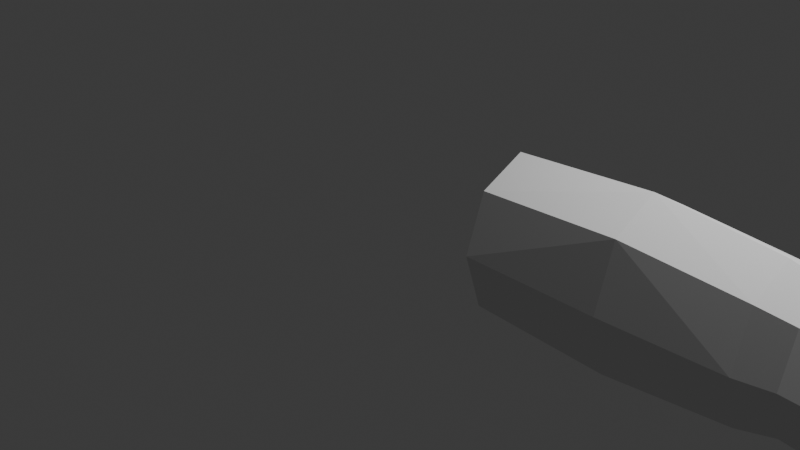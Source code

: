 # Source: player.blend  (saved by Blender 4.0.36; exported with 4.5.12 LTS)
import bpy
from mathutils import Matrix  # noqa: F401  (used for matrix-valued properties, if any)

bpy.ops.wm.read_factory_settings(use_empty=True)
scene = bpy.context.scene
scene.name = 'Scene'

# ---- collections
col_collection = bpy.data.collections.new('Collection'); scene.collection.children.link(col_collection)

# ---- world
world_world = bpy.data.worlds.new('World'); scene.world = world_world
world_world.use_nodes = True; world_world.node_tree.nodes.clear()
_N = world_world.node_tree.nodes; _L = world_world.node_tree.links
n0 = _N.new('ShaderNodeOutputWorld'); n0.name = 'World Output'; n0.location = (300, 300)
n1 = _N.new('ShaderNodeBackground'); n1.name = 'Background'; n1.location = (10, 300)
n1.inputs[0].default_value = (0.05088, 0.05088, 0.05088, 1.0)
_L.new(n1.outputs[0], n0.inputs[0])
n0.is_active_output = True
world_world.color = (0.05088, 0.05088, 0.05088)
world_world.use_sun_shadow = False
world_world.sun_shadow_jitter_overblur = 0.0

# ---- cameras
cam_camera = bpy.data.cameras.new('Camera')
cam_camera.clip_end = 100.0
cam_camera.ortho_scale = 7.314

# ---- lights
light_light = bpy.data.lights.new('Light', 'POINT')
light_light.transmission_factor = 0.0
light_light.use_soft_falloff = False
light_light.energy = 1000.0
light_light.shadow_soft_size = 0.1
light_light.shadow_maximum_resolution = 0.006
light_light.use_absolute_resolution = True

# ---- meshes
me_cylinder_003 = bpy.data.meshes.new('Cylinder.003')
me_cylinder_003.from_pydata([(0.0, 1.0, -1.0), (0.0007422, 1.014, 0.7295), (0.7071, 0.7071, -1.0), (0.7773, 0.7182, 0.7295), (1.0, 0.0, -1.0), (1.099, 0.001139, 0.7295), (0.7071, -0.7071, -1.0), (0.7763, -0.7165, 0.7295), (0.0, -1.0, -1.0), (-0.0007423, -1.014, 0.7295), (-0.7071, -0.7071, -1.0), (-0.7773, -0.7182, 0.7295), (-1.0, 0.0, -1.0), (-1.099, -0.001139, 0.7295), (-0.4298, 0.7109, -1.0), (-0.7763, 0.7165, 0.7295), (0.6636, 0.669, 2.215), (-6.771e-05, 0.9462, 2.215), (0.9385, -0.0001039, 2.215), (0.6637, -0.6691, 2.215), (6.771e-05, -0.9462, 2.215), (-0.6636, -0.669, 2.215), (-0.9385, 0.0001039, 2.215), (-0.6637, 0.6691, 2.215), (0.589, 0.5938, 2.634), (-6.013e-05, 0.8398, 2.634), (0.833, -9.218e-05, 2.634), (0.5891, -0.5939, 2.634), (6.008e-05, -0.8398, 2.634), (-0.589, -0.5938, 2.634), (-0.833, 9.218e-05, 2.634), (-0.5891, 0.5939, 2.634), (0.6121, 0.6171, 2.968), (-6.248e-05, 0.8727, 2.968), (0.8657, -9.579e-05, 2.968), (0.6122, -0.6172, 2.968), (6.243e-05, -0.8727, 2.968), (-0.6121, -0.6171, 2.968), (-0.8657, 9.579e-05, 2.968), (-0.6122, 0.6172, 2.968), (0.7226, 0.7285, 4.073), (-7.376e-05, 1.03, 4.073), (1.022, -0.0001131, 4.073), (0.7227, -0.7287, 4.073), (7.372e-05, -1.03, 4.073), (-0.7226, -0.7285, 4.073), (-1.022, 0.0001131, 4.073), (-0.7227, 0.7287, 4.073), (0.4698, 0.3979, 6.206), (0.0009015, 0.5613, 6.206), (0.6634, 0.001383, 6.206), (0.4685, -0.3959, 6.206), (-0.0009012, -0.5613, 6.206), (-0.4698, -0.3979, 6.206), (-0.6634, -0.001383, 6.206), (-0.4685, 0.3959, 6.206), (0.4698, 0.3979, 6.726), (0.0009016, 0.5613, 6.726), (0.5931, 0.0004305, 6.726), (0.3642, -0.3131, 6.726), (-0.001633, -0.4784, 6.726), (-0.4698, -0.3979, 6.726), (-0.6634, -0.001383, 6.726), (-0.4882, 0.3768, 6.799), (0.4698, 0.3979, 7.344), (-0.2849, 0.5574, 7.344), (0.6634, 0.001383, 7.083), (0.4685, -0.3959, 7.083), (-0.001982, -0.4388, 7.083), (-0.4702, -0.3979, 7.375), (-0.6634, -0.001383, 7.642), (-0.4685, 0.3959, 7.374), (0.4698, 0.3979, 7.083), (0.6634, 0.001383, 7.083), (0.4685, -0.3959, 7.083), (-0.2078, 0.5355, 8.231), (-0.3046, 0.592, 8.196), (-0.6863, -0.4008, 7.077), (-0.88, -0.004314, 7.077), (-0.7048, 0.3739, 7.15), (-0.8081, -0.02231, 7.711), (-0.876, -0.3967, 7.67), (-0.8748, 0.3971, 7.67), (-1.286, -0.003111, 7.373), (-1.093, -0.3996, 7.373), (-1.111, 0.3751, 7.446), (-1.216, 0.000254, 7.949), (-1.022, -0.3962, 7.777), (-1.021, 0.3976, 7.777), (-1.433, -0.002677, 7.48), (-1.239, -0.3992, 7.48), (-1.257, 0.3755, 7.553), (-1.452, 0.0009525, 7.949), (-1.258, -0.3955, 7.949), (-1.257, 0.3983, 7.949), (-1.669, -0.001979, 7.652), (-1.475, -0.3985, 7.652), (-1.493, 0.3762, 7.725), (-1.513, 0.001133, 7.994), (-1.319, -0.3954, 7.994), (-1.318, 0.3984, 7.994), (-1.73, -0.001798, 7.697), (-1.536, -0.3983, 7.697), (-1.554, 0.3764, 7.769), (-1.611, 0.001424, 8.065), (-1.418, -0.3951, 8.065), (-1.416, 0.3987, 8.065), (-1.828, -0.001507, 7.768), (-1.634, -0.398, 7.768), (-1.653, 0.3767, 7.841), (0.4698, 0.3979, 7.973), (-0.2849, 0.5574, 7.973), (-0.5305, 0.3348, 8.11), (-0.5593, 0.1615, 8.224), (-0.4881, -0.1735, 8.115), (-0.2907, -0.1032, 8.154), (-0.1208, -0.02469, 8.19), (0.1024, 0.06656, 8.236), (0.2723, 0.07253, 8.238), (-0.1087, 0.6083, 8.203), (-0.01355, 0.5109, 8.242), (0.08989, 0.5825, 8.215), (0.1526, 0.4785, 8.257), (0.2952, 0.5302, 8.238), (0.3582, 0.3986, 8.291), (0.2685, 0.4716, 8.33), (0.1673, 0.5259, 8.163), (0.009064, 0.5477, 8.153), (-0.2005, 0.5703, 8.152), (0.3922, 0.4531, 8.163), (0.5885, 0.1095, 7.985), (0.4651, -0.01208, 7.985), (0.5218, 0.3534, 8.306), (0.3644, 0.1887, 8.437), (0.4566, 0.405, 8.347), (0.5525, 0.1425, 8.364), (0.4686, 0.04146, 8.494), (0.5292, 0.34, 8.378), (0.3718, 0.1753, 8.509), (0.464, 0.3916, 8.419), (0.5599, 0.1291, 8.436), (0.4777, 0.05651, 8.556), (0.4684, 0.3182, 8.737), (0.5339, 0.08434, 8.727), (0.4002, 0.1882, 8.712), (0.5547, 0.2928, 8.711), (0.5855, 0.1561, 8.719), (0.3613, 0.07192, 8.253), (0.3697, 0.2916, 8.312), (0.1392, 0.3037, 8.352), (0.1081, 0.3941, 8.257), (0.1392, 0.3037, 8.809), (0.3697, 0.2916, 8.798), (0.2924, 0.03449, 8.805), (0.3613, 0.07192, 8.83), (0.2685, 0.4716, 8.786), (0.1437, 0.08855, 8.318), (0.1295, 0.1547, 8.235), (0.1437, 0.08855, 8.831), (-0.2554, 0.344, 8.272), (-0.3495, 0.4453, 8.758), (-0.5168, 0.3182, 8.764), (-0.5427, 0.1623, 8.785), (-0.4786, -0.1395, 8.797), (-0.3009, -0.07614, 8.785), (-0.2876, 0.3263, 8.759), (-0.05452, 0.3367, 8.228), (-0.2078, 0.5355, 8.797), (-0.1208, -0.02469, 8.791), (-0.1083, 0.5645, 8.797), (-0.2437, 0.3441, 8.794), (-0.05452, 0.3367, 8.797), (0.1024, 0.06656, 8.863), (-0.01355, 0.5109, 8.867), (0.08989, 0.5825, 8.843), (0.1081, 0.3941, 8.884), (0.1295, 0.1547, 8.863), (-0.05452, 0.3367, 8.832), (-0.03901, 0.04395, 8.251), (0.00114, 0.06181, 8.874), (-0.2078, 0.03257, 8.19), (-0.2078, 0.03257, 8.794), (-0.2725, 0.1455, 8.771), (-0.2702, 0.157, 8.223), (0.4749, 0.286, 8.858), (0.4755, 0.2558, 8.954), (0.5136, 0.1184, 9.056), (0.4516, 0.1712, 8.945), (0.5677, 0.2671, 8.943), (0.4657, 0.118, 8.908), (0.5108, 0.09164, 8.874), (0.5492, 0.09992, 8.921), (0.514, 0.09408, 8.967), (0.5025, 0.1677, 9.002), (0.4977, 0.1499, 9.0), (0.5028, 0.1245, 8.991), (0.5106, 0.1444, 9.004), (0.5576, 0.1778, 8.983), (0.514, 0.1209, 8.991), (0.5569, 0.1427, 8.973), (0.5628, 0.1922, 8.982), (0.4433, 0.1811, 8.956), (0.5833, 0.1408, 8.587), (0.5001, 0.06467, 8.649), (0.4778, 0.3608, 8.575), (0.3986, 0.1795, 8.626), (0.546, 0.3014, 8.586), (0.4957, 0.06305, 8.631), (0.3932, 0.1787, 8.603), (0.5787, 0.1385, 8.557), (0.475, 0.3669, 8.544), (0.546, 0.3124, 8.546), (0.5562, 0.1358, 8.4), (0.4732, 0.04899, 8.525), (0.4603, 0.3983, 8.383), (0.3681, 0.182, 8.473), (0.5255, 0.3467, 8.342), (0.4717, 0.3521, 8.599), (0.5409, 0.2986, 8.609), (0.5902, 0.1488, 8.61), (0.5052, 0.06761, 8.661), (0.3988, 0.1808, 8.639), (0.1392, 0.3037, 8.838), (0.3697, 0.2916, 8.828), (0.2924, 0.03449, 8.835), (0.3613, 0.07192, 8.86), (0.2685, 0.4716, 8.816), (0.1437, 0.08855, 8.861), (0.1392, 0.3037, 8.868), (0.3697, 0.2916, 8.857), (0.2924, 0.03449, 8.865), (0.3613, 0.07192, 8.89), (0.2685, 0.4716, 8.845), (0.1437, 0.08855, 8.891), (0.1392, 0.3037, 9.135), (0.3697, 0.2916, 9.124), (0.2924, 0.03449, 9.132), (0.3613, 0.07192, 9.157), (0.2685, 0.4716, 9.112), (0.1437, 0.08855, 9.158), (0.1392, 0.3037, 9.165), (0.3697, 0.2916, 9.154), (0.2924, 0.03449, 9.162), (0.3613, 0.07192, 9.187), (0.2685, 0.4716, 9.143), (0.1437, 0.08855, 9.188), (0.1392, 0.3037, 9.198), (0.3697, 0.2916, 9.187), (0.2924, 0.03449, 9.194), (0.3613, 0.07192, 9.219), (0.2685, 0.4716, 9.175), (0.1437, 0.08855, 9.22), (0.1392, 0.3037, 9.37), (0.3697, 0.2916, 9.359), (0.2924, 0.03449, 9.367), (0.3613, 0.07192, 9.392), (0.2685, 0.4716, 9.347), (0.1437, 0.08855, 9.393), (0.1835, 0.3377, 9.461), (0.3608, 0.3284, 9.453), (0.3021, 0.04811, 9.459), (0.3544, 0.1595, 9.478), (0.2829, 0.4668, 9.444), (0.187, 0.1722, 9.479), (0.2118, 0.2975, 9.518), (0.3123, 0.2922, 9.513), (0.279, 0.1332, 9.517), (0.3087, 0.1964, 9.528), (0.2682, 0.3708, 9.508), (0.2137, 0.2036, 9.528), (0.1024, 0.06656, 8.888), (-0.01355, 0.5109, 8.891), (0.08989, 0.5825, 8.867), (0.1081, 0.3941, 8.909), (0.1295, 0.1547, 8.887), (-0.05452, 0.3367, 8.85), (0.00114, 0.06181, 8.899), (0.1024, 0.06656, 8.916), (-0.01355, 0.5109, 8.92), (0.08989, 0.5825, 8.896), (0.1081, 0.3941, 8.937), (0.1295, 0.1547, 8.916), (-0.05452, 0.3367, 8.873), (0.00114, 0.06181, 8.93), (0.1024, 0.06656, 9.183), (-0.01355, 0.5109, 9.19), (0.08989, 0.5825, 9.162), (0.1081, 0.3941, 9.204), (0.1295, 0.1547, 9.182), (-0.05452, 0.3367, 9.176), (0.00114, 0.06181, 9.2), (0.1024, 0.06656, 9.205), (-0.01355, 0.5109, 9.212), (0.08989, 0.5825, 9.185), (0.1081, 0.3941, 9.226), (0.1295, 0.1547, 9.205), (-0.05452, 0.3367, 9.198), (0.00114, 0.06181, 9.222), (0.1024, 0.06656, 9.227), (-0.01355, 0.5109, 9.234), (0.08989, 0.5825, 9.207), (0.1081, 0.3941, 9.248), (0.1295, 0.1547, 9.227), (-0.05452, 0.3367, 9.22), (0.00114, 0.06181, 9.244), (0.1024, 0.06656, 9.44), (-0.01355, 0.5109, 9.446), (0.08989, 0.5825, 9.419), (0.1081, 0.3941, 9.461), (0.1295, 0.1547, 9.439), (-0.05452, 0.3367, 9.432), (0.00114, 0.06181, 9.457), (0.09115, 0.0506, 9.518), (-0.003207, 0.4775, 9.521), (0.08539, 0.5388, 9.498), (0.101, 0.3774, 9.534), (0.1193, 0.1725, 9.515), (-0.0383, 0.3283, 9.509), (0.01671, 0.07168, 9.526), (0.09747, 0.1141, 9.553), (0.02442, 0.3884, 9.566), (0.07338, 0.4222, 9.553), (0.08198, 0.3331, 9.573), (0.09212, 0.2198, 9.563), (0.005023, 0.3059, 9.559), (0.03542, 0.1641, 9.569), (0.06238, 0.262, 9.59), (0.05518, 0.2891, 9.592), (0.06001, 0.2924, 9.59), (0.06086, 0.2836, 9.592), (0.06186, 0.2725, 9.591), (0.05327, 0.281, 9.591), (0.05627, 0.267, 9.592), (0.03376, -0.1491, 7.689), (-0.1635, -0.1849, 7.7), (0.4665, -0.1343, 7.677), (-0.07577, -0.1627, 7.696), (0.2988, -0.1103, 7.678), (-0.4192, -0.2768, 7.691), (0.378, -0.1199, 7.677), (-0.4814, -0.3113, 7.69), (-0.4998, 0.3651, 7.82), (-0.2849, 0.5574, 7.698), (-0.5038, -0.2096, 7.705), (-0.3762, 0.4771, 7.75), (0.6219, 0.07344, 7.674), (-0.636, 0.04157, 7.835), (0.4698, 0.3991, 7.679), (-0.6203, 0.1078, 7.842), (0.5529, 0.2358, 7.678), (-0.3514, 0.4333, 9.044), (-0.5114, 0.3117, 9.049), (-0.5362, 0.1625, 9.07), (-0.4749, -0.126, 9.081), (-0.3048, -0.06549, 9.069), (-0.2922, 0.3195, 9.045), (-0.2777, 0.1465, 9.056), (-0.3514, 0.4333, 9.304), (-0.5114, 0.3117, 9.31), (-0.5362, 0.1625, 9.33), (-0.4749, -0.126, 9.341), (-0.3048, -0.06549, 9.33), (-0.2922, 0.3195, 9.306), (-0.2777, 0.1465, 9.316), (-0.356, 0.4033, 9.349), (-0.498, 0.2956, 9.354), (-0.5199, 0.1633, 9.372), (-0.4655, -0.09264, 9.382), (-0.3148, -0.03894, 9.371), (-0.3036, 0.3024, 9.35), (-0.2907, 0.1491, 9.36), (-0.2078, 0.5355, 9.129), (-0.1208, -0.02469, 9.123), (-0.1083, 0.5645, 9.13), (-0.2437, 0.3441, 9.127), (-0.05452, 0.3367, 9.129), (-0.2078, 0.03257, 9.126), (-0.2078, 0.5355, 9.391), (-0.1208, -0.02469, 9.384), (-0.1083, 0.5645, 9.391), (-0.2437, 0.3441, 9.388), (-0.05452, 0.3367, 9.39), (-0.2078, 0.03257, 9.387), (-0.1989, 0.4939, 9.456), (-0.1272, 0.03198, 9.451), (-0.1169, 0.5177, 9.456), (-0.2285, 0.3361, 9.454), (-0.07254, 0.3299, 9.456), (-0.1989, 0.07919, 9.453), (-0.2885, 0.325, 8.813), (-0.2734, 0.1457, 8.825), (-0.3016, -0.07413, 8.838), (-0.5158, 0.317, 8.818), (-0.3498, 0.443, 8.812), (-0.5415, 0.1623, 8.839), (-0.4779, -0.1369, 8.85), (-0.273, 0.1456, 8.798), (-0.3012, -0.07514, 8.811), (-0.3497, 0.4441, 8.785), (-0.4782, -0.1382, 8.824), (-0.2881, 0.3257, 8.786), (-0.5163, 0.3176, 8.791), (-0.5421, 0.1623, 8.812), (-0.2922, 0.3195, 9.081), (-0.2777, 0.1465, 9.092), (-0.3514, 0.4333, 9.08), (-0.4749, -0.126, 9.117), (-0.3048, -0.06549, 9.105), (-0.5114, 0.3117, 9.085), (-0.5362, 0.1625, 9.106), (-0.2777, 0.1465, 9.074), (-0.3048, -0.06549, 9.087), (-0.5362, 0.1625, 9.088), (-0.2922, 0.3195, 9.063), (-0.3514, 0.4333, 9.062), (-0.4749, -0.126, 9.099), (-0.5114, 0.3117, 9.067), (-0.05452, 0.3367, 8.846), (-0.1208, -0.02469, 8.84), (-0.2078, 0.5355, 8.847), (-0.1083, 0.5645, 8.847), (-0.2078, 0.03257, 8.843), (-0.2437, 0.3441, 8.844), (-0.1208, -0.02469, 8.816), (-0.1083, 0.5645, 8.822), (-0.2437, 0.3441, 8.819), (-0.05452, 0.3367, 8.822), (-0.2078, 0.5355, 8.822), (-0.2078, 0.03257, 8.818), (-0.05452, 0.3367, 9.169), (-0.1208, -0.02469, 9.163), (-0.2437, 0.3441, 9.166), (-0.2078, 0.5355, 9.169), (-0.2078, 0.03257, 9.166), (-0.1083, 0.5645, 9.169), (-0.1208, -0.02469, 9.143), (-0.2078, 0.5355, 9.149), (-0.2078, 0.03257, 9.146), (-0.1083, 0.5645, 9.149), (-0.05452, 0.3367, 9.149), (-0.2437, 0.3441, 9.146)], [(75, 128)], [(0, 1, 3, 2), (2, 3, 5, 4), (4, 5, 7, 6), (6, 7, 9, 8), (8, 9, 11, 10), (10, 11, 13, 12), (7, 5, 18, 19), (12, 13, 15, 14), (14, 15, 1, 0), (0, 2, 4, 6, 8, 10, 12, 14), (23, 22, 30, 31), (13, 11, 21, 22), (9, 7, 19, 20), (15, 13, 22, 23), (5, 3, 16, 18), (11, 9, 20, 21), (1, 15, 23, 17), (3, 1, 17, 16), (28, 27, 35, 36), (21, 20, 28, 29), (19, 18, 26, 27), (16, 17, 25, 24), (17, 23, 31, 25), (22, 21, 29, 30), (20, 19, 27, 28), (18, 16, 24, 26), (33, 39, 47, 41), (26, 24, 32, 34), (31, 30, 38, 39), (29, 28, 36, 37), (27, 26, 34, 35), (24, 25, 33, 32), (25, 31, 39, 33), (30, 29, 37, 38), (45, 44, 52, 53), (38, 37, 45, 46), (36, 35, 43, 44), (34, 32, 40, 42), (39, 38, 46, 47), (37, 36, 44, 45), (35, 34, 42, 43), (32, 33, 41, 40), (55, 54, 62, 63), (43, 42, 50, 51), (40, 41, 49, 48), (41, 47, 55, 49), (46, 45, 53, 54), (44, 43, 51, 52), (42, 40, 48, 50), (47, 46, 54, 55), (82, 80, 86, 88), (53, 52, 60, 61), (51, 50, 58, 59), (48, 49, 57, 56), (49, 55, 63, 57), (54, 53, 61, 62), (52, 51, 59, 60), (50, 48, 56, 58), (60, 59, 67, 68), (58, 56, 64, 66), (89, 91, 97, 95), (59, 58, 66, 67), (56, 57, 65, 64), (57, 63, 71, 65), (60, 68, 69, 61), (66, 64, 72, 73), (87, 90, 96, 93), (67, 66, 73, 74), (62, 63, 79, 78), (61, 62, 78, 77), (79, 71, 82, 85), (61, 77, 69), (79, 63, 71), (77, 78, 83, 84), (83, 85, 91, 89), (81, 84, 90, 87), (71, 70, 80, 82), (78, 79, 85, 83), (69, 77, 84, 81), (70, 69, 81, 80), (85, 82, 88, 91), (84, 83, 89, 90), (80, 81, 87, 86), (92, 93, 99, 98), (96, 95, 101, 102), (88, 86, 92, 94), (91, 88, 94, 97), (86, 87, 93, 92), (90, 89, 95, 96), (100, 98, 104, 106), (101, 103, 109, 107), (93, 96, 102, 99), (95, 97, 103, 101), (94, 92, 98, 100), (97, 94, 100, 103), (104, 105, 108, 107), (109, 106, 104, 107), (103, 100, 106, 109), (102, 101, 107, 108), (98, 99, 105, 104), (99, 102, 108, 105), (64, 65, 342, 347), (64, 347, 349, 73), (71, 344, 342, 65), (111, 344, 341, 112), (70, 71, 341, 348), (112, 113, 346, 348), (113, 343, 346), (113, 114, 340, 343), (69, 340, 338), (115, 338, 334), (68, 336, 334), (116, 336, 333, 117), (118, 339, 337, 117), (117, 333, 337), (128, 111, 76), (124, 123, 129), (122, 121, 126), (126, 123, 122), (123, 125, 122), (124, 125, 123), (121, 120, 127), (120, 119, 127), (75, 119, 128, 76), (127, 119, 128), (121, 127, 126), (126, 129, 123), (112, 76, 111), (111, 128, 127, 126, 129, 110), (74, 73, 345, 335), (73, 349, 345), (74, 339, 335), (131, 118, 133, 136), (131, 130, 135, 136), (130, 110, 132, 135), (110, 129, 134, 132), (213, 212, 140, 141), (215, 214, 139, 138), (212, 216, 137, 140), (216, 214, 139, 137), (213, 215, 138, 141), (217, 221, 144, 142), (218, 217, 142, 145), (219, 218, 145, 146), (220, 219, 146, 143), (221, 220, 143, 144), (134, 133, 147, 148), (129, 134, 148, 124), (125, 124, 148), (133, 118, 147), (118, 156, 158, 153), (149, 156, 158, 151), (125, 148, 152, 155), (147, 118, 153, 154), (148, 147, 154, 152), (125, 149, 151, 155), (75, 76, 159), (116, 180, 115), (115, 183, 182, 164), (113, 112, 161, 162), (115, 114, 163, 164), (114, 113, 162, 163), (159, 76, 160, 165), (76, 112, 161, 160), (127, 166, 119), (117, 178, 116), (119, 166, 171, 169), (75, 159, 170, 167), (116, 166, 171, 168), (180, 116, 168, 181), (119, 75, 167, 169), (120, 121, 174, 173), (116, 178, 166), (117, 157, 176, 172), (121, 150, 175, 174), (150, 157, 176, 175), (117, 157, 156, 118), (125, 149, 150, 122), (122, 150, 121), (120, 173, 177, 166), (178, 117, 172, 179), (177, 179, 178, 166), (170, 159, 180, 181), (115, 180, 159, 183), (182, 183, 159, 165), (191, 190, 192), (190, 189, 192), (193, 194, 187), (194, 195, 187), (187, 195, 189), (192, 189, 195), (191, 192, 199), (199, 192, 198), (192, 195, 198), (196, 198, 195), (195, 194, 196), (194, 193, 196), (200, 196, 193), (196, 200, 197), (196, 197, 198), (198, 197, 199), (188, 186, 200), (193, 200, 186), (187, 193, 186), (187, 186, 201), (186, 185, 201), (186, 188, 185), (187, 201, 144), (144, 201, 142), (185, 184, 201), (184, 142, 201), (145, 142, 184), (185, 188, 184), (184, 188, 145), (188, 200, 145), (145, 200, 146), (200, 146, 197), (199, 197, 146), (146, 191, 199), (146, 143, 191), (190, 191, 143), (144, 190, 143), (190, 144, 189), (187, 189, 144), (207, 208, 205, 203), (211, 210, 204, 206), (209, 211, 206, 202), (208, 210, 204, 205), (207, 209, 202, 203), (141, 140, 209, 207), (138, 139, 210, 208), (140, 137, 211, 209), (137, 139, 210, 211), (141, 138, 208, 207), (136, 133, 215, 213), (132, 134, 214, 216), (135, 132, 216, 212), (133, 134, 214, 215), (136, 135, 212, 213), (205, 203, 220, 221), (203, 202, 219, 220), (202, 206, 218, 219), (206, 204, 217, 218), (204, 205, 221, 217), (155, 152, 223, 226), (154, 153, 224, 225), (155, 151, 222, 226), (153, 158, 227, 224), (151, 158, 227, 222), (152, 154, 225, 223), (226, 223, 229, 232), (222, 227, 233, 228), (226, 222, 228, 232), (224, 227, 233, 230), (225, 224, 230, 231), (223, 225, 231, 229), (230, 233, 239, 236), (231, 230, 236, 237), (229, 231, 237, 235), (232, 229, 235, 238), (228, 233, 239, 234), (232, 228, 234, 238), (234, 239, 245, 240), (238, 234, 240, 244), (236, 239, 245, 242), (237, 236, 242, 243), (235, 237, 243, 241), (238, 235, 241, 244), (243, 242, 248, 249), (241, 243, 249, 247), (244, 241, 247, 250), (240, 245, 251, 246), (244, 240, 246, 250), (242, 245, 251, 248), (246, 251, 257, 252), (250, 246, 252, 256), (248, 251, 257, 254), (249, 248, 254, 255), (247, 249, 255, 253), (250, 247, 253, 256), (255, 254, 260, 261), (253, 255, 261, 259), (256, 253, 259, 262), (252, 257, 263, 258), (256, 252, 258, 262), (254, 257, 263, 260), (258, 263, 269, 264), (262, 258, 264, 268), (260, 263, 269, 266), (261, 260, 266, 267), (259, 261, 267, 265), (262, 259, 265, 268), (266, 269, 264, 268, 265, 267), (179, 177, 275, 276), (172, 176, 274, 270), (175, 176, 274, 273), (173, 174, 272, 271), (179, 172, 270, 276), (177, 173, 271, 275), (174, 175, 273, 272), (271, 272, 279, 278), (276, 270, 277, 283), (270, 274, 281, 277), (272, 273, 280, 279), (276, 275, 282, 283), (275, 271, 278, 282), (273, 274, 281, 280), (283, 282, 289, 290), (282, 278, 285, 289), (280, 281, 288, 287), (278, 279, 286, 285), (283, 277, 284, 290), (277, 281, 288, 284), (279, 280, 287, 286), (290, 284, 291, 297), (284, 288, 295, 291), (286, 287, 294, 293), (290, 289, 296, 297), (289, 285, 292, 296), (287, 288, 295, 294), (285, 286, 293, 292), (294, 295, 302, 301), (292, 293, 300, 299), (297, 291, 298, 304), (291, 295, 302, 298), (293, 294, 301, 300), (297, 296, 303, 304), (296, 292, 299, 303), (304, 303, 310, 311), (303, 299, 306, 310), (301, 302, 309, 308), (299, 300, 307, 306), (304, 298, 305, 311), (298, 302, 309, 305), (300, 301, 308, 307), (311, 305, 312, 318), (305, 309, 316, 312), (307, 308, 315, 314), (311, 310, 317, 318), (310, 306, 313, 317), (308, 309, 316, 315), (306, 307, 314, 313), (317, 313, 320, 324), (315, 316, 323, 322), (313, 314, 321, 320), (318, 312, 319, 325), (312, 316, 323, 319), (314, 315, 322, 321), (318, 317, 324, 325), (325, 324, 331, 332), (327, 328, 329, 330, 326, 332, 331), (324, 320, 327, 331), (322, 323, 330, 329), (320, 321, 328, 327), (319, 325, 332, 326), (323, 319, 326, 330), (321, 322, 329, 328), (334, 338, 69, 68), (337, 333, 68, 74), (334, 336, 116, 115), (335, 339, 118, 131), (333, 336, 68), (338, 340, 114, 115), (337, 339, 74), (342, 344, 111), (346, 343, 69, 70), (341, 344, 71), (347, 342, 111, 110), (343, 340, 69), (348, 341, 112), (335, 345, 130, 131), (349, 347, 110), (348, 346, 70), (345, 349, 110, 130), (390, 389, 355, 356), (391, 390, 356, 354), (393, 392, 351, 350), (395, 394, 352, 353), (389, 393, 350, 355), (391, 395, 353, 354), (394, 392, 351, 352), (404, 403, 362, 363), (403, 405, 357, 362), (407, 406, 360, 361), (409, 408, 358, 359), (407, 404, 363, 361), (405, 408, 358, 357), (406, 409, 359, 360), (361, 363, 370, 368), (357, 358, 365, 364), (360, 359, 366, 367), (363, 362, 369, 370), (362, 357, 364, 369), (361, 360, 367, 368), (359, 358, 365, 366), (366, 365, 364, 369, 370, 368, 367), (418, 417, 375, 372), (420, 419, 371, 373), (420, 417, 375, 373), (422, 421, 376, 374), (419, 422, 374, 371), (421, 418, 372, 376), (430, 429, 381, 378), (432, 431, 380, 377), (433, 430, 378, 382), (434, 429, 381, 379), (434, 432, 377, 379), (431, 433, 382, 380), (379, 381, 387, 385), (379, 377, 383, 385), (380, 382, 388, 386), (378, 381, 387, 384), (377, 380, 386, 383), (382, 378, 384, 388), (383, 386, 388, 384, 387, 385), (402, 401, 392, 394), (397, 399, 395, 391), (400, 398, 393, 389), (399, 402, 394, 395), (398, 401, 392, 393), (397, 396, 390, 391), (396, 400, 389, 390), (182, 165, 400, 396), (164, 182, 396, 397), (160, 161, 401, 398), (163, 162, 402, 399), (165, 160, 398, 400), (164, 163, 399, 397), (162, 161, 401, 402), (415, 412, 409, 406), (414, 416, 408, 405), (411, 410, 404, 407), (412, 416, 408, 409), (411, 415, 406, 407), (413, 414, 405, 403), (410, 413, 403, 404), (356, 355, 413, 410), (355, 350, 414, 413), (354, 353, 415, 411), (352, 351, 416, 412), (354, 356, 410, 411), (350, 351, 416, 414), (353, 352, 412, 415), (428, 423, 418, 421), (427, 425, 422, 419), (425, 428, 421, 422), (424, 426, 417, 420), (424, 427, 419, 420), (423, 426, 417, 418), (168, 171, 426, 423), (169, 167, 427, 424), (169, 171, 426, 424), (170, 181, 428, 425), (167, 170, 425, 427), (181, 168, 423, 428), (440, 437, 433, 431), (438, 436, 432, 434), (438, 439, 429, 434), (437, 435, 430, 433), (436, 440, 431, 432), (435, 439, 429, 430), (372, 375, 439, 435), (371, 374, 440, 436), (376, 372, 435, 437), (373, 375, 439, 438), (373, 371, 436, 438), (374, 376, 437, 440)])
_uv = me_cylinder_003.uv_layers.new(name='UVMap')
_uv.uv.foreach_set('vector', [1.0, 0.5, 1.0, 1.0, 0.875, 1.0, 0.875, 0.5, 0.875, 0.5, 0.875, 1.0, 0.75, 1.0, 0.75, 0.5, 0.75, 0.5, 0.75, 1.0, 0.625, 1.0, 0.625, 0.5, 0.625, 0.5, 0.625, 1.0, 0.5, 1.0, 0.5, 0.5, 0.5, 0.5, 0.5, 1.0, 0.375, 1.0, 0.375, 0.5, 0.375, 0.5, 0.375, 1.0, 0.25, 1.0, 0.25, 0.5, 0.625, 1.0, 0.75, 1.0, 0.75, 1.0, 0.625, 1.0, 0.25, 0.5, 0.25, 1.0, 0.125, 1.0, 0.125, 0.5, 0.125, 0.5, 0.125, 1.0, 0.0, 1.0, 0.0, 0.5, 0.75, 0.49, 0.9197, 0.4197, 0.99, 0.25, 0.9197, 0.08029, 0.75, 0.01, 0.5803, 0.08029, 0.51, 0.25, 0.5803, 0.4197, 0.125, 1.0, 0.25, 1.0, 0.25, 1.0, 0.125, 1.0, 0.25, 1.0, 0.375, 1.0, 0.375, 1.0, 0.25, 1.0, 0.5, 1.0, 0.625, 1.0, 0.625, 1.0, 0.5, 1.0, 0.125, 1.0, 0.25, 1.0, 0.25, 1.0, 0.125, 1.0, 0.75, 1.0, 0.875, 1.0, 0.875, 1.0, 0.75, 1.0, 0.375, 1.0, 0.5, 1.0, 0.5, 1.0, 0.375, 1.0, 0.0, 1.0, 0.125, 1.0, 0.125, 1.0, 0.0, 1.0, 0.875, 1.0, 1.0, 1.0, 1.0, 1.0, 0.875, 1.0, 0.5, 1.0, 0.625, 1.0, 0.625, 1.0, 0.5, 1.0, 0.375, 1.0, 0.5, 1.0, 0.5, 1.0, 0.375, 1.0, 0.625, 1.0, 0.75, 1.0, 0.75, 1.0, 0.625, 1.0, 0.875, 1.0, 1.0, 1.0, 1.0, 1.0, 0.875, 1.0, 0.0, 1.0, 0.125, 1.0, 0.125, 1.0, 0.0, 1.0, 0.25, 1.0, 0.375, 1.0, 0.375, 1.0, 0.25, 1.0, 0.5, 1.0, 0.625, 1.0, 0.625, 1.0, 0.5, 1.0, 0.75, 1.0, 0.875, 1.0, 0.875, 1.0, 0.75, 1.0, 0.0, 1.0, 0.125, 1.0, 0.125, 1.0, 0.0, 1.0, 0.75, 1.0, 0.875, 1.0, 0.875, 1.0, 0.75, 1.0, 0.125, 1.0, 0.25, 1.0, 0.25, 1.0, 0.125, 1.0, 0.375, 1.0, 0.5, 1.0, 0.5, 1.0, 0.375, 1.0, 0.625, 1.0, 0.75, 1.0, 0.75, 1.0, 0.625, 1.0, 0.875, 1.0, 1.0, 1.0, 1.0, 1.0, 0.875, 1.0, 0.0, 1.0, 0.125, 1.0, 0.125, 1.0, 0.0, 1.0, 0.25, 1.0, 0.375, 1.0, 0.375, 1.0, 0.25, 1.0, 0.375, 1.0, 0.5, 1.0, 0.5, 1.0, 0.375, 1.0, 0.25, 1.0, 0.375, 1.0, 0.375, 1.0, 0.25, 1.0, 0.5, 1.0, 0.625, 1.0, 0.625, 1.0, 0.5, 1.0, 0.75, 1.0, 0.875, 1.0, 0.875, 1.0, 0.75, 1.0, 0.125, 1.0, 0.25, 1.0, 0.25, 1.0, 0.125, 1.0, 0.375, 1.0, 0.5, 1.0, 0.5, 1.0, 0.375, 1.0, 0.625, 1.0, 0.75, 1.0, 0.75, 1.0, 0.625, 1.0, 0.875, 1.0, 1.0, 1.0, 1.0, 1.0, 0.875, 1.0, 0.125, 1.0, 0.25, 1.0, 0.25, 1.0, 0.125, 1.0, 0.625, 1.0, 0.75, 1.0, 0.75, 1.0, 0.625, 1.0, 0.875, 1.0, 1.0, 1.0, 1.0, 1.0, 0.875, 1.0, 0.0, 1.0, 0.125, 1.0, 0.125, 1.0, 0.0, 1.0, 0.25, 1.0, 0.375, 1.0, 0.375, 1.0, 0.25, 1.0, 0.5, 1.0, 0.625, 1.0, 0.625, 1.0, 0.5, 1.0, 0.75, 1.0, 0.875, 1.0, 0.875, 1.0, 0.75, 1.0, 0.125, 1.0, 0.25, 1.0, 0.25, 1.0, 0.125, 1.0, 0.125, 1.0, 0.25, 1.0, 0.25, 1.0, 0.125, 1.0, 0.375, 1.0, 0.5, 1.0, 0.5, 1.0, 0.375, 1.0, 0.625, 1.0, 0.75, 1.0, 0.75, 1.0, 0.625, 1.0, 0.875, 1.0, 1.0, 1.0, 1.0, 1.0, 0.875, 1.0, 0.0, 1.0, 0.125, 1.0, 0.125, 1.0, 0.0, 1.0, 0.25, 1.0, 0.375, 1.0, 0.375, 1.0, 0.25, 1.0, 0.5, 1.0, 0.625, 1.0, 0.625, 1.0, 0.5, 1.0, 0.75, 1.0, 0.875, 1.0, 0.875, 1.0, 0.75, 1.0, 0.5, 1.0, 0.625, 1.0, 0.625, 1.0, 0.5, 1.0, 0.75, 1.0, 0.875, 1.0, 0.875, 1.0, 0.75, 1.0, 0.25, 1.0, 0.125, 1.0, 0.125, 1.0, 0.25, 1.0, 0.625, 1.0, 0.75, 1.0, 0.75, 1.0, 0.625, 1.0, 0.875, 1.0, 1.0, 1.0, 1.0, 1.0, 0.875, 1.0, 0.0, 1.0, 0.125, 1.0, 0.125, 1.0, 0.0, 1.0, 0.5, 1.0, 0.5, 1.0, 0.0, 0.0, 0.0, 0.0, 0.75, 1.0, 0.875, 1.0, 0.875, 1.0, 0.75, 1.0, 0.0, 0.0, 0.0, 0.0, 0.0, 0.0, 0.0, 0.0, 0.625, 1.0, 0.75, 1.0, 0.75, 1.0, 0.625, 1.0, 0.25, 1.0, 0.125, 1.0, 0.125, 1.0, 0.25, 1.0, 0.375, 1.0, 0.25, 1.0, 0.25, 1.0, 0.375, 1.0, 0.125, 1.0, 0.125, 1.0, 0.125, 1.0, 0.125, 1.0, 0.0, 0.0, 0.0, 0.0, 0.0, 0.0, 0.125, 1.0, 0.125, 1.0, 0.125, 1.0, 0.375, 1.0, 0.25, 1.0, 0.25, 1.0, 0.375, 1.0, 0.25, 1.0, 0.125, 1.0, 0.125, 1.0, 0.25, 1.0, 0.0, 0.0, 0.0, 0.0, 0.0, 0.0, 0.0, 0.0, 0.125, 1.0, 0.25, 1.0, 0.25, 1.0, 0.125, 1.0, 0.25, 1.0, 0.125, 1.0, 0.125, 1.0, 0.25, 1.0, 0.0, 0.0, 0.0, 0.0, 0.0, 0.0, 0.0, 0.0, 0.25, 1.0, 0.375, 1.0, 0.375, 1.0, 0.25, 1.0, 0.125, 1.0, 0.125, 1.0, 0.125, 1.0, 0.125, 1.0, 0.375, 1.0, 0.25, 1.0, 0.25, 1.0, 0.375, 1.0, 0.25, 1.0, 0.375, 1.0, 0.375, 1.0, 0.25, 1.0, 0.25, 1.0, 0.375, 1.0, 0.375, 1.0, 0.25, 1.0, 0.375, 1.0, 0.25, 1.0, 0.25, 1.0, 0.375, 1.0, 0.125, 1.0, 0.25, 1.0, 0.25, 1.0, 0.125, 1.0, 0.125, 1.0, 0.125, 1.0, 0.125, 1.0, 0.125, 1.0, 0.25, 1.0, 0.375, 1.0, 0.375, 1.0, 0.25, 1.0, 0.375, 1.0, 0.25, 1.0, 0.25, 1.0, 0.375, 1.0, 0.125, 1.0, 0.25, 1.0, 0.25, 1.0, 0.125, 1.0, 0.25, 1.0, 0.125, 1.0, 0.125, 1.0, 0.25, 1.0, 0.0, 0.0, 0.0, 0.0, 0.0, 0.0, 0.0, 0.0, 0.25, 1.0, 0.125, 1.0, 0.125, 1.0, 0.25, 1.0, 0.125, 1.0, 0.25, 1.0, 0.25, 1.0, 0.125, 1.0, 0.125, 1.0, 0.125, 1.0, 0.125, 1.0, 0.125, 1.0, 0.25, 1.0, 0.375, 1.0, 0.375, 1.0, 0.25, 1.0, 0.0, 0.0, 0.0, 0.0, 0.0, 0.0, 0.0, 0.0, 0.125, 1.0, 0.125, 1.0, 0.125, 1.0, 0.125, 1.0, 0.375, 1.0, 0.25, 1.0, 0.25, 1.0, 0.375, 1.0, 0.25, 1.0, 0.375, 1.0, 0.375, 1.0, 0.25, 1.0, 0.0, 0.0, 0.0, 0.0, 0.0, 0.0, 0.0, 0.0, 0.875, 1.0, 1.0, 1.0, 1.0, 1.0, 0.875, 1.0, 0.875, 1.0, 0.875, 1.0, 0.5009, 0.5725, 0.0, 0.0, 0.125, 1.0, 0.565, 1.0, 1.0, 1.0, 1.0, 1.0, 1.0, 1.0, 0.565, 1.0, 0.06201, 0.496, 0.0, 0.0, 0.25, 1.0, 0.125, 1.0, 0.06201, 0.496, 0.1688, 0.6753, 0.0, 0.0, 0.0, 0.0, 0.1841, 0.7363, 0.1688, 0.6753, 0.0, 0.0, 0.2525, 0.6734, 0.1841, 0.7363, 0.0, 0.0, 0.0, 0.0, 0.2439, 0.6505, 0.2525, 0.6734, 0.375, 1.0, 0.2439, 0.6505, 0.2502, 0.6671, 0.0, 0.0, 0.2502, 0.6671, 0.2542, 0.5084, 0.5, 1.0, 0.2624, 0.5248, 0.2542, 0.5084, 0.0, 0.0, 0.2624, 0.5248, 0.2717, 0.5434, 0.0, 0.0, 0.0, 0.0, 0.0, 0.0, 0.0, 0.0, 0.0, 0.0, 0.0, 0.0, 0.2717, 0.5434, 0.0, 0.0, 0.0, 0.0, 0.0, 0.0, 0.0, 0.0, 0.0, 0.0, 0.0, 0.0, 0.0, 0.0, 0.0, 0.0, 0.0, 0.0, 0.0, 0.0, 0.0, 0.0, 0.0, 0.0, 0.0, 0.0, 0.0, 0.0, 0.0, 0.0, 0.0, 0.0, 0.0, 0.0, 0.0, 0.0, 0.0, 0.0, 0.0, 0.0, 0.0, 0.0, 0.0, 0.0, 0.0, 0.0, 0.0, 0.0, 0.0, 0.0, 0.0, 0.0, 0.0, 0.0, 0.0, 0.0, 0.0, 0.0, 0.0, 0.0, 0.0, 0.0, 0.0, 0.0, 0.0, 0.0, 0.0, 0.0, 0.0, 0.0, 0.0, 0.0, 0.0, 0.0, 0.0, 0.0, 0.0, 0.0, 0.0, 0.0, 0.0, 0.0, 0.0, 0.0, 0.0, 0.0, 0.0, 0.0, 0.0, 0.0, 0.0, 0.0, 0.875, 1.0, 0.625, 1.0, 0.75, 1.0, 0.75, 1.0, 0.625, 1.0, 0.75, 1.0, 0.8216, 1.0, 0.75, 1.0, 0.625, 1.0, 0.3403, 0.5445, 0.625, 1.0, 0.625, 1.0, 0.0, 0.0, 0.0, 0.0, 0.625, 1.0, 0.625, 1.0, 0.75, 1.0, 0.75, 1.0, 0.625, 1.0, 0.75, 1.0, 0.875, 1.0, 0.875, 1.0, 0.75, 1.0, 0.875, 1.0, 0.0, 0.0, 0.0, 0.0, 0.875, 1.0, 0.625, 1.0, 0.75, 1.0, 0.75, 1.0, 0.625, 1.0, 0.0, 0.0, 0.0, 0.0, 0.0, 0.0, 0.0, 0.0, 0.75, 1.0, 0.875, 1.0, 0.875, 1.0, 0.75, 1.0, 0.875, 1.0, 0.0, 0.0, 0.0, 0.0, 0.875, 1.0, 0.625, 1.0, 0.0, 0.0, 0.0, 0.0, 0.625, 1.0, 0.1311, 0.1498, 0.0, 0.0, 0.0, 0.0, 0.875, 1.0, 0.8563, 1.0, 0.1311, 0.1498, 0.875, 1.0, 0.75, 1.0, 0.7313, 1.0, 0.8563, 1.0, 0.75, 1.0, 0.625, 1.0, 0.5314, 0.8502, 0.7313, 1.0, 0.625, 1.0, 0.0, 0.0, 0.0, 0.0, 0.5314, 0.8502, 0.0, 0.0, 0.0, 0.0, 0.0, 0.0, 0.0, 0.0, 0.0, 0.0, 0.0, 0.0, 0.0, 0.0, 0.0, 0.0, 0.0, 0.0, 0.0, 0.0, 0.0, 0.0, 0.0, 0.0, 0.0, 0.0, 0.0, 0.0, 0.0, 0.0, 0.0, 0.0, 0.0, 0.0, 0.0, 0.0, 0.0, 0.0, 0.0, 0.0, 0.0, 0.0, 0.0, 0.0, 0.0, 0.0, 0.0, 0.0, 0.0, 0.0, 0.0, 0.0, 0.0, 0.0, 0.0, 0.0, 0.0, 0.0, 0.0, 0.0, 0.0, 0.0, 0.0, 0.0, 0.0, 0.0, 0.0, 0.0, 0.0, 0.0, 0.0, 0.0, 0.0, 0.0, 0.0, 0.0, 0.0, 0.0, 0.0, 0.0, 0.0, 0.0, 0.0, 0.0, 0.0, 0.0, 0.0, 0.0, 0.0, 0.0, 0.0, 0.0, 0.0, 0.0, 0.0, 0.0, 0.0, 0.0, 0.0, 0.0, 0.0, 0.0, 0.0, 0.0, 0.0, 0.0, 0.0, 0.0, 0.0, 0.0, 0.0, 0.0, 0.0, 0.0, 0.0, 0.0, 0.0, 0.0, 0.0, 0.0, 0.0, 0.0, 0.0, 0.0, 0.0, 0.0, 0.0, 0.0, 0.0, 0.0, 0.0, 0.0, 0.0, 0.0, 0.0, 0.0, 0.0, 0.0, 0.0, 0.0, 0.0, 0.0, 0.0, 0.0, 0.0, 0.0, 0.0, 0.0, 0.0, 0.0, 0.0, 0.0, 0.0, 0.0, 0.0, 0.0, 0.0, 0.0, 0.0, 0.0, 0.0, 0.0, 0.0, 0.0, 0.0, 0.0, 0.0, 0.0, 0.0, 0.0, 0.0, 0.0, 0.0, 0.0, 0.0, 0.0, 0.0, 0.0, 0.0, 0.0, 0.0, 0.0, 0.0, 0.0, 0.0, 0.0, 0.0, 0.0, 0.0, 0.0, 0.0, 0.0, 0.0, 0.0, 0.0, 0.0, 0.0, 0.0, 0.0, 0.0, 0.0, 0.0, 0.0, 0.0, 0.0, 0.0, 0.0, 0.0, 0.0, 0.0, 0.0, 0.0, 0.0, 0.0, 0.0, 0.0, 0.0, 0.0, 0.0, 0.0, 0.0, 0.0, 0.0, 0.0, 0.0, 0.0, 0.0, 0.0, 0.0, 0.0, 0.0, 0.0, 0.0, 0.0, 0.0, 0.0, 0.0, 0.0, 0.0, 0.0, 0.0, 0.0, 0.0, 0.0, 0.0, 0.0, 0.0, 0.0, 0.0, 0.0, 0.0, 0.0, 0.0, 0.0, 0.0, 0.0, 0.0, 0.0, 0.0, 0.0, 0.0, 0.0, 0.0, 0.0, 0.0, 0.0, 0.0, 0.0, 0.0, 0.0, 0.0, 0.0, 0.0, 0.0, 0.0, 0.0, 0.0, 0.0, 0.0, 0.0, 0.0, 0.0, 0.0, 0.0, 0.0, 0.0, 0.0, 0.0, 0.0, 0.0, 0.0, 0.0, 0.0, 0.0, 0.0, 0.0, 0.0, 0.0, 0.0, 0.0, 0.0, 0.0, 0.0, 0.0, 0.0, 0.0, 0.0, 0.0, 0.0, 0.0, 0.0, 0.0, 0.0, 0.0, 0.0, 0.0, 0.0, 0.0, 0.0, 0.0, 0.0, 0.0, 0.0, 0.0, 0.0, 0.0, 0.0, 0.0, 0.0, 0.0, 0.0, 0.0, 0.0, 0.0, 0.0, 0.0, 0.0, 0.0, 0.0, 0.0, 0.0, 0.0, 0.0, 0.0, 0.0, 0.0, 0.0, 0.0, 0.0, 0.0, 0.0, 0.0, 0.0, 0.0, 0.0, 0.0, 0.0, 0.0, 0.0, 0.0, 0.0, 0.0, 0.0, 0.0, 0.0, 0.0, 0.0, 0.0, 0.0, 0.0, 0.0, 0.0, 0.0, 0.0, 0.0, 0.0, 0.0, 0.0, 0.0, 0.0, 0.0, 0.0, 0.0, 0.0, 0.0, 0.0, 0.0, 0.0, 0.0, 0.0, 0.0, 0.0, 0.0, 0.0, 0.0, 0.0, 0.0, 0.0, 0.0, 0.0, 0.0, 0.0, 0.0, 0.0, 0.0, 0.0, 0.0, 0.0, 0.0, 0.0, 0.0, 0.0, 0.0, 0.0, 0.0, 0.0, 0.0, 0.0, 0.0, 0.0, 0.0, 0.0, 0.0, 0.0, 0.0, 0.0, 0.0, 0.0, 0.0, 0.0, 0.0, 0.0, 0.0, 0.0, 0.0, 0.0, 0.0, 0.0, 0.0, 0.0, 0.0, 0.0, 0.875, 1.0, 0.0, 0.0, 0.0, 0.0, 0.0, 0.0, 0.0, 0.0, 0.875, 1.0, 0.0, 0.0, 0.75, 1.0, 0.875, 1.0, 0.0, 0.0, 0.0, 0.0, 0.0, 0.0, 0.0, 0.0, 0.0, 0.0, 0.0, 0.0, 0.75, 1.0, 0.0, 0.0, 0.0, 0.0, 0.75, 1.0, 0.75, 1.0, 0.0, 0.0, 0.625, 1.0, 0.0, 0.0, 0.625, 1.0, 0.0, 0.0, 0.0, 0.0, 0.0, 0.0, 0.625, 1.0, 0.625, 1.0, 0.0, 0.0, 0.0, 0.0, 0.625, 1.0, 0.0, 0.0, 0.0, 0.0, 0.0, 0.0, 0.0, 0.0, 0.0, 0.0, 0.0, 0.0, 0.0, 0.0, 0.0, 0.0, 0.0, 0.0, 0.0, 0.0, 0.0, 0.0, 0.0, 0.0, 0.0, 0.0, 0.0, 0.0, 0.625, 1.0, 0.0, 0.0, 0.0, 0.0, 0.625, 1.0, 0.875, 1.0, 2.46e-06, 2.812e-06, 0.0, 0.0, 0.875, 1.0, 0.75, 1.0, 0.875, 1.0, 0.875, 1.0, 0.75, 1.0, 0.0, 0.0, 2.46e-06, 2.812e-06, 0.0, 0.0, 0.0, 0.0, 0.625, 1.0, 0.75, 1.0, 0.75, 1.0, 0.625, 1.0, 0.625, 1.0, 0.75, 1.0, 0.75, 1.0, 0.625, 1.0, 0.0, 0.0, 0.0, 0.0, 2.46e-06, 2.812e-06, 0.0, 0.0, 0.75, 1.0, 0.875, 1.0, 0.875, 1.0, 0.75, 1.0, 0.875, 1.0, 0.0, 0.0, 2.46e-06, 2.812e-06, 0.875, 1.0, 0.625, 1.0, 0.0, 0.0, 0.0, 0.0, 0.625, 1.0, 0.625, 1.0, 0.0, 0.0, 0.0, 0.0, 0.625, 1.0, 0.875, 1.0, 0.0, 0.0, 0.0, 0.0, 0.875, 1.0, 0.75, 1.0, 0.875, 1.0, 0.875, 1.0, 0.75, 1.0, 0.0, 0.0, 0.0, 0.0, 0.0, 0.0, 0.0, 0.0, 0.625, 1.0, 0.75, 1.0, 0.75, 1.0, 0.625, 1.0, 0.0, 0.0, 0.625, 1.0, 0.5314, 0.8502, 0.0, 0.0, 0.625, 1.0, 0.75, 1.0, 0.7313, 1.0, 0.5314, 0.8502, 0.75, 1.0, 0.875, 1.0, 0.8563, 1.0, 0.7313, 1.0, 0.875, 1.0, 0.0, 0.0, 0.1311, 0.1498, 0.8563, 1.0, 0.0, 0.0, 0.0, 0.0, 0.0, 0.0, 0.1311, 0.1498, 0.0, 0.0, 0.0, 0.0, 0.0, 0.0, 0.0, 0.0, 0.0, 0.0, 0.0, 0.0, 0.0, 0.0, 0.0, 0.0, 0.0, 0.0, 0.0, 0.0, 0.0, 0.0, 0.0, 0.0, 0.0, 0.0, 0.0, 0.0, 0.0, 0.0, 0.0, 0.0, 0.0, 0.0, 0.0, 0.0, 0.0, 0.0, 0.0, 0.0, 0.0, 0.0, 0.0, 0.0, 0.0, 0.0, 0.0, 0.0, 0.0, 0.0, 0.0, 0.0, 0.0, 0.0, 0.0, 0.0, 0.0, 0.0, 0.0, 0.0, 0.0, 0.0, 0.0, 0.0, 0.0, 0.0, 0.0, 0.0, 0.0, 0.0, 0.0, 0.0, 0.0, 0.0, 0.0, 0.0, 0.0, 0.0, 0.0, 0.0, 0.0, 0.0, 0.0, 0.0, 0.0, 0.0, 0.0, 0.0, 0.0, 0.0, 0.0, 0.0, 0.0, 0.0, 0.0, 0.0, 0.0, 0.0, 0.0, 0.0, 0.0, 0.0, 0.0, 0.0, 0.0, 0.0, 0.0, 0.0, 0.0, 0.0, 0.0, 0.0, 0.0, 0.0, 0.0, 0.0, 0.0, 0.0, 0.0, 0.0, 0.0, 0.0, 0.0, 0.0, 0.0, 0.0, 0.0, 0.0, 0.0, 0.0, 0.0, 0.0, 0.0, 0.0, 0.0, 0.0, 0.0, 0.0, 0.0, 0.0, 0.0, 0.0, 0.0, 0.0, 0.0, 0.0, 0.0, 0.0, 0.0, 0.0, 0.0, 0.0, 0.0, 0.0, 0.0, 0.0, 0.0, 0.0, 0.0, 0.0, 0.0, 0.0, 0.0, 0.0, 0.0, 0.0, 0.0, 0.0, 0.0, 0.0, 0.0, 0.0, 0.0, 0.0, 0.0, 0.0, 0.0, 0.0, 0.0, 0.0, 0.0, 0.0, 0.0, 0.0, 0.0, 0.0, 0.0, 0.0, 0.0, 0.0, 0.0, 0.0, 0.0, 0.0, 0.0, 0.0, 0.0, 0.0, 0.0, 0.0, 0.0, 0.0, 0.0, 0.0, 0.0, 0.0, 0.0, 0.0, 0.0, 0.0, 0.0, 0.0, 0.0, 0.0, 0.0, 0.0, 0.0, 0.0, 0.0, 0.0, 0.0, 0.0, 0.0, 0.0, 0.0, 0.0, 0.0, 0.0, 0.0, 0.0, 0.0, 0.0, 0.0, 0.0, 0.0, 0.0, 0.0, 0.0, 0.0, 0.0, 0.0, 0.0, 0.0, 0.0, 0.0, 0.0, 0.0, 0.0, 0.0, 0.0, 0.0, 0.0, 0.0, 0.0, 0.0, 0.0, 0.0, 0.0, 0.0, 0.0, 0.0, 0.0, 0.0, 0.0, 0.0, 0.0, 0.0, 0.0, 0.0, 0.0, 0.0, 0.0, 0.0, 0.0, 0.0, 0.0, 0.0, 0.0, 0.0, 0.0, 0.0, 0.0, 0.0, 0.0, 0.0, 0.0, 0.0, 0.0, 0.0, 0.0, 0.0, 0.0, 0.0, 0.0, 0.0, 0.0, 0.0, 0.0, 0.0, 0.0, 0.0, 0.0, 0.0, 0.0, 0.0, 0.0, 0.0, 0.0, 0.0, 0.0, 0.0, 0.0, 0.0, 0.0, 0.0, 0.0, 0.0, 0.0, 0.0, 0.0, 0.0, 0.0, 0.0, 0.0, 0.0, 0.0, 0.0, 0.0, 0.0, 0.0, 0.0, 0.0, 0.0, 0.0, 0.0, 0.0, 0.0, 0.0, 0.0, 0.0, 0.0, 0.0, 0.0, 0.0, 0.0, 0.0, 0.0, 0.0, 0.0, 0.0, 0.0, 0.0, 0.0, 0.0, 0.0, 0.0, 0.0, 0.0, 0.0, 0.0, 0.0, 0.0, 0.0, 0.0, 0.0, 0.0, 0.0, 0.0, 0.0, 0.0, 0.0, 0.0, 0.0, 0.0, 0.0, 0.0, 0.0, 0.0, 0.0, 0.0, 0.0, 0.0, 0.0, 0.0, 0.0, 0.0, 0.0, 0.0, 0.0, 0.0, 0.0, 0.0, 0.0, 0.0, 0.0, 0.0, 0.0, 0.0, 0.0, 0.0, 0.0, 0.0, 0.0, 0.0, 0.0, 0.0, 0.0, 0.0, 0.0, 0.0, 0.0, 0.0, 0.0, 0.0, 0.0, 0.0, 0.0, 0.0, 0.0, 0.0, 0.0, 0.0, 0.0, 0.0, 0.0, 0.0, 0.0, 0.0, 0.0, 0.0, 0.0, 0.0, 0.0, 0.0, 0.0, 0.0, 0.0, 0.0, 0.0, 0.0, 0.0, 0.0, 0.0, 0.0, 0.0, 0.0, 0.0, 0.0, 0.0, 0.0, 0.0, 0.0, 0.0, 0.0, 0.0, 0.0, 0.0, 0.0, 0.0, 0.0, 0.0, 0.0, 0.0, 0.0, 0.0, 0.0, 0.0, 0.0, 0.0, 0.0, 0.0, 0.0, 0.0, 0.0, 0.0, 0.0, 0.0, 0.0, 0.0, 0.0, 0.0, 0.0, 0.0, 0.0, 0.0, 0.0, 0.0, 0.0, 0.0, 0.0, 0.0, 0.0, 0.0, 0.0, 0.0, 0.0, 0.0, 0.0, 0.0, 0.0, 0.0, 0.0, 0.0, 0.0, 0.0, 0.0, 0.0, 0.0, 0.0, 0.0, 0.0, 0.0, 0.0, 0.0, 0.0, 0.0, 0.0, 0.0, 0.0, 0.0, 0.0, 0.0, 0.0, 0.0, 0.0, 0.0, 0.0, 0.0, 0.0, 0.0, 0.0, 0.0, 0.0, 0.0, 0.0, 0.0, 0.0, 0.0, 0.0, 0.0, 0.0, 0.0, 0.0, 0.0, 0.0, 0.0, 0.0, 0.0, 0.0, 0.0, 0.0, 0.0, 0.0, 0.0, 0.0, 0.0, 0.0, 0.0, 0.0, 0.0, 0.0, 0.0, 0.0, 0.0, 0.0, 0.0, 0.0, 0.0, 0.0, 0.0, 0.0, 0.0, 0.0, 0.0, 0.0, 0.0, 0.0, 0.0, 0.0, 0.0, 0.0, 0.0, 0.0, 0.0, 0.0, 0.0, 0.0, 0.0, 0.0, 0.0, 0.0, 0.0, 0.0, 0.0, 0.0, 0.0, 0.0, 0.0, 0.0, 0.0, 0.0, 0.0, 0.0, 0.0, 0.0, 0.0, 0.0, 0.0, 0.0, 0.0, 0.0, 0.0, 0.0, 0.0, 0.0, 0.0, 0.0, 0.0, 0.0, 0.0, 0.0, 0.0, 0.0, 0.0, 0.0, 0.0, 0.0, 0.0, 0.0, 0.0, 0.0, 0.0, 0.0, 0.0, 0.0, 0.0, 0.0, 0.0, 0.0, 0.0, 0.0, 0.0, 0.0, 0.0, 0.0, 0.0, 0.0, 0.0, 0.0, 0.0, 0.0, 0.0, 0.0, 0.0, 0.0, 0.0, 0.0, 0.0, 0.0, 0.0, 0.0, 0.0, 0.0, 0.0, 0.0, 0.0, 0.0, 0.0, 0.0, 0.0, 0.0, 0.0, 0.0, 0.0, 0.0, 0.0, 0.0, 0.0, 0.0, 0.0, 0.0, 0.0, 0.0, 0.0, 0.0, 0.0, 0.0, 0.0, 0.0, 0.0, 0.0, 0.0, 0.0, 0.0, 0.0, 0.0, 0.0, 0.0, 0.0, 0.0, 0.0, 0.0, 0.0, 0.0, 0.0, 0.0, 0.0, 0.0, 0.0, 0.0, 0.0, 0.0, 0.0, 0.0, 0.0, 0.0, 0.0, 0.0, 0.0, 0.0, 0.0, 0.0, 0.0, 0.0, 0.0, 0.0, 0.0, 0.0, 0.0, 0.0, 0.0, 0.0, 0.0, 0.0, 0.0, 0.0, 0.0, 0.0, 0.0, 0.0, 0.0, 0.0, 0.0, 0.0, 0.0, 0.0, 0.0, 0.0, 0.0, 0.0, 0.0, 0.0, 0.0, 0.0, 0.0, 0.0, 0.0, 0.0, 0.0, 0.0, 0.0, 0.0, 0.0, 0.0, 0.0, 0.0, 0.0, 0.0, 0.0, 0.0, 0.0, 0.0, 0.0, 0.0, 0.0, 0.0, 0.0, 0.0, 0.0, 0.0, 0.0, 0.0, 0.0, 0.0, 0.0, 0.0, 0.0, 0.0, 0.0, 0.0, 0.0, 0.0, 0.0, 0.0, 0.0, 0.0, 0.0, 0.0, 0.0, 0.0, 0.0, 0.0, 0.0, 0.0, 0.0, 0.0, 0.0, 0.0, 0.0, 0.0, 0.0, 0.0, 0.0, 0.0, 0.0, 0.0, 0.0, 0.0, 0.0, 0.0, 0.0, 0.0, 0.0, 0.0, 0.0, 0.0, 0.0, 0.0, 0.0, 0.0, 0.0, 0.0, 0.0, 0.0, 0.0, 0.0, 0.0, 0.0, 0.0, 0.0, 0.0, 0.0, 0.0, 0.0, 0.0, 0.0, 0.0, 0.0, 0.0, 0.0, 0.0, 0.0, 0.0, 0.0, 0.0, 0.0, 0.0, 0.0, 0.0, 0.0, 0.0, 0.0, 0.0, 0.0, 0.0, 0.0, 0.0, 0.0, 0.0, 0.0, 0.0, 0.0, 0.0, 0.0, 0.0, 0.0, 0.0, 0.0, 0.0, 0.0, 0.0, 0.0, 0.0, 0.0, 0.0, 0.0, 0.0, 0.0, 0.0, 0.0, 0.0, 0.0, 0.0, 0.0, 0.0, 0.0, 0.0, 0.0, 0.0, 0.0, 0.0, 0.0, 0.0, 0.0, 0.0, 0.0, 0.0, 0.0, 0.0, 0.0, 0.0, 0.0, 0.0, 0.0, 0.2542, 0.5084, 0.2502, 0.6671, 0.375, 1.0, 0.5, 1.0, 0.0, 0.0, 0.2717, 0.5434, 0.5, 1.0, 0.0, 0.0, 0.2542, 0.5084, 0.2624, 0.5248, 0.0, 0.0, 0.0, 0.0, 0.625, 1.0, 0.3403, 0.5445, 0.0, 0.0, 0.625, 1.0, 0.2717, 0.5434, 0.2624, 0.5248, 0.5, 1.0, 0.2502, 0.6671, 0.2439, 0.6505, 0.0, 0.0, 0.0, 0.0, 0.0, 0.0, 0.0, 0.0, 0.0, 0.0, 1.0, 1.0, 0.565, 1.0, 1.0, 1.0, 0.1841, 0.7363, 0.2525, 0.6734, 0.375, 1.0, 0.25, 1.0, 0.06201, 0.496, 0.565, 1.0, 0.125, 1.0, 0.875, 1.0, 1.0, 1.0, 1.0, 1.0, 0.875, 1.0, 0.2525, 0.6734, 0.2439, 0.6505, 0.375, 1.0, 0.1688, 0.6753, 0.06201, 0.496, 0.0, 0.0, 0.625, 1.0, 0.75, 1.0, 0.75, 1.0, 0.625, 1.0, 0.5009, 0.5725, 0.875, 1.0, 0.875, 1.0, 0.1688, 0.6753, 0.1841, 0.7363, 0.25, 1.0, 0.75, 1.0, 0.8216, 1.0, 0.875, 1.0, 0.75, 1.0, 0.0, 0.0, 0.0, 0.0, 0.0, 0.0, 0.0, 0.0, 0.0, 0.0, 0.0, 0.0, 0.0, 0.0, 0.0, 0.0, 0.0, 0.0, 0.0, 0.0, 0.0, 0.0, 0.0, 0.0, 0.0, 0.0, 0.0, 0.0, 0.0, 0.0, 0.0, 0.0, 0.0, 0.0, 0.0, 0.0, 0.0, 0.0, 0.0, 0.0, 0.0, 0.0, 0.0, 0.0, 0.0, 0.0, 0.0, 0.0, 0.0, 0.0, 0.0, 0.0, 0.0, 0.0, 0.0, 0.0, 0.0, 0.0, 0.0, 0.0, 0.0, 0.0, 0.0, 0.0, 0.0, 0.0, 0.0, 0.0, 0.0, 0.0, 0.0, 0.0, 0.0, 0.0, 0.0, 0.0, 0.0, 0.0, 0.0, 0.0, 0.0, 0.0, 0.0, 0.0, 0.0, 0.0, 0.0, 0.0, 0.0, 0.0, 0.0, 0.0, 0.0, 0.0, 0.0, 0.0, 0.0, 0.0, 0.0, 0.0, 0.0, 0.0, 0.0, 0.0, 0.0, 0.0, 0.0, 0.0, 0.0, 0.0, 0.0, 0.0, 0.0, 0.0, 0.0, 0.0, 0.0, 0.0, 0.0, 0.0, 0.0, 0.0, 0.0, 0.0, 0.0, 0.0, 0.0, 0.0, 0.0, 0.0, 0.0, 0.0, 0.0, 0.0, 0.0, 0.0, 0.0, 0.0, 0.0, 0.0, 0.0, 0.0, 0.0, 0.0, 0.0, 0.0, 0.0, 0.0, 0.0, 0.0, 0.0, 0.0, 0.0, 0.0, 0.0, 0.0, 0.0, 0.0, 0.0, 0.0, 0.0, 0.0, 0.0, 0.0, 0.0, 0.0, 0.0, 0.0, 0.0, 0.0, 0.0, 0.0, 0.0, 0.0, 0.0, 0.0, 0.0, 0.0, 0.0, 0.0, 0.0, 0.0, 0.0, 0.0, 0.0, 0.0, 0.0, 0.0, 0.0, 0.0, 0.0, 0.0, 0.0, 0.0, 0.0, 0.0, 0.0, 0.0, 0.0, 0.0, 0.0, 0.0, 0.0, 0.0, 0.0, 0.0, 0.0, 0.0, 0.0, 0.0, 0.0, 0.0, 0.0, 0.0, 0.0, 0.0, 0.0, 0.0, 0.0, 0.0, 0.0, 0.0, 0.0, 0.0, 0.0, 0.0, 0.0, 0.0, 0.0, 0.0, 0.0, 0.0, 0.0, 0.0, 0.0, 0.0, 0.0, 0.0, 0.0, 0.0, 0.0, 0.0, 0.0, 0.0, 0.0, 0.0, 0.0, 0.0, 0.0, 0.0, 0.0, 0.0, 0.0, 0.0, 0.0, 0.0, 0.0, 0.0, 0.0, 0.0, 0.0, 0.0, 0.0, 0.0, 0.0, 0.0, 0.0, 0.0, 0.0, 0.0, 0.0, 0.0, 0.0, 0.0, 0.0, 0.0, 0.0, 0.0, 0.0, 0.0, 0.0, 0.0, 0.0, 0.0, 0.0, 0.0, 0.0, 0.0, 0.0, 0.0, 0.0, 0.0, 0.0, 0.0, 0.0, 0.0, 0.0, 0.0, 0.0, 0.0, 0.0, 0.0, 0.0, 0.0, 0.0, 0.0, 0.0, 0.0, 0.0, 0.0, 0.0, 0.0, 0.0, 0.0, 0.0, 0.0, 0.0, 0.0, 0.0, 0.0, 0.0, 0.0, 0.0, 0.0, 0.0, 0.0, 0.0, 0.0, 0.0, 0.0, 0.0, 0.0, 0.0, 0.0, 0.0, 0.0, 0.0, 0.0, 0.0, 0.0, 0.0, 0.0, 0.0, 0.0, 0.0, 0.0, 0.0, 0.0, 0.0, 0.0, 0.0, 0.0, 0.0, 0.0, 0.0, 0.0, 0.0, 0.0, 0.0, 0.0, 0.0, 0.0, 0.0, 0.0, 0.0, 0.0, 0.0, 0.0, 0.0, 0.0, 0.0, 0.0, 0.0, 0.0, 0.0, 0.0, 0.0, 0.0, 0.0, 0.0, 0.0, 0.0, 0.0, 0.0, 0.0, 0.0, 0.0, 0.0, 0.0, 0.0, 0.0, 0.0, 0.0, 0.0, 0.0, 0.0, 0.0, 0.0, 0.0, 0.0, 0.0, 0.0, 0.0, 0.0, 0.0, 0.0, 0.0, 0.0, 0.0, 0.0, 0.0, 0.0, 0.0, 0.0, 0.0, 0.0, 0.0, 0.0, 0.0, 0.0, 0.0, 0.0, 0.0, 0.0, 0.0, 0.0, 0.0, 0.0, 0.0, 0.0, 0.0, 0.0, 0.0, 0.0, 0.0, 0.0, 0.0, 0.0, 0.0, 0.0, 0.0, 0.0, 0.0, 0.0, 0.0, 0.0, 0.0, 0.0, 0.0, 0.0, 0.0, 0.0, 0.0, 0.0, 0.0, 0.0, 0.0, 0.0, 0.0, 0.0, 0.0, 0.0, 0.0, 0.0, 0.0, 0.0, 0.0, 0.0, 0.0, 0.0, 0.0, 0.0, 0.0, 0.0, 0.0, 0.0, 0.0, 0.0, 0.0, 0.0, 0.0, 0.0, 0.0, 0.0, 0.0, 0.0, 0.0, 0.0, 0.0, 0.0, 0.0, 0.0, 0.0, 0.0, 0.0, 0.0, 0.0, 0.0, 0.0, 0.0, 0.0, 0.0, 0.0, 0.0, 0.0, 0.0, 0.0, 0.0, 0.0, 0.0, 0.0, 0.0, 0.0, 0.0, 0.0, 0.0, 0.0, 0.0, 0.0, 0.0, 0.0, 0.0, 0.0, 0.0, 0.0, 0.0, 0.0, 0.0, 0.0, 0.0, 0.0, 0.0, 0.0, 0.0, 0.0, 0.0, 0.0, 0.0, 0.0, 0.0, 0.0, 0.0, 0.0, 0.0, 0.0, 0.0, 0.0, 0.0, 0.0, 0.0, 0.0, 0.0, 0.0, 0.0, 0.0, 0.0, 0.0, 0.0, 0.0, 0.0, 0.0, 0.0, 0.0, 0.0, 0.0, 0.0, 0.0, 0.0, 0.0, 0.0, 0.0, 0.0, 0.0, 0.0, 0.0, 0.0, 0.0, 0.0, 0.0, 0.0, 0.0, 0.0, 0.0, 0.0, 0.0, 0.0, 0.0, 0.0, 0.0, 0.0, 0.0, 0.0, 0.0, 0.0, 0.0, 0.0, 0.0, 0.0, 0.0, 0.0, 0.0, 0.0, 0.0, 0.0, 0.0, 0.0, 0.0, 0.0, 0.0, 0.0, 0.0, 0.0, 0.0, 0.0, 0.0, 0.0, 0.0, 0.0, 0.0, 0.0, 0.0, 0.0, 0.0, 0.0, 0.0, 0.0, 0.0, 0.0, 0.0, 0.0, 0.0, 0.0, 0.0, 0.0, 0.0, 0.0, 0.0, 0.0, 0.0, 0.0, 0.0, 0.0, 0.0, 0.0, 0.0, 0.0, 0.0, 0.0, 0.0, 0.0, 0.0, 0.0, 0.0, 0.0, 0.0, 0.0, 0.0, 0.0, 0.0, 0.0, 0.0, 0.0, 0.0, 0.0, 0.0, 0.0, 0.0, 0.0, 0.0, 0.0, 0.0, 0.0, 0.0, 0.0, 0.0, 0.0, 0.0, 0.0, 0.0, 0.0, 0.0, 0.0, 0.0, 0.0, 0.0, 0.0, 0.0, 0.0, 0.0, 0.0, 0.0, 0.0, 0.0, 0.0, 0.0, 0.0, 0.0, 0.0, 0.0, 0.0, 0.0, 0.0, 0.0, 0.0, 0.0, 0.0, 0.0, 0.0, 0.0, 0.0, 0.0, 0.0, 0.0, 0.0, 0.0, 0.0, 0.0, 0.0, 0.0, 0.0, 0.0, 0.0, 0.0, 0.0, 0.0, 0.0, 0.0, 0.0, 0.0, 0.0, 0.0, 0.0, 0.0, 0.0, 0.0, 0.0, 0.0, 0.0, 0.0, 0.0, 0.0, 0.0, 0.0, 0.0, 0.0, 0.0, 0.0, 0.0, 0.0, 0.0, 0.0, 0.0, 0.0, 0.0])
me_cylinder_003.update()

# ---- objects
ob_light = bpy.data.objects.new('Light', light_light)
ob_camera = bpy.data.objects.new('Camera', cam_camera)
ob_cylinder = bpy.data.objects.new('Cylinder', me_cylinder_003)

# ---- transforms, parenting, visibility, modifiers, constraints
ob_light.location = (4.076, 1.005, 5.904)
ob_light.rotation_euler = (0.6503, 0.05522, 1.866)
ob_light.lock_rotations_4d = False
ob_light.empty_display_type = 'ARROWS'
ob_light.color = (0.0, 0.0, 0.0, 0.0)
ob_light.lineart.crease_threshold = 0.0
ob_camera.location = (7.359, -6.926, 4.958)
ob_camera.rotation_euler = (1.109, 0.0, 0.8149)
ob_camera.lock_rotations_4d = False
ob_camera.empty_display_type = 'ARROWS'
ob_camera.color = (0.0, 0.0, 0.0, 0.0)
ob_camera.display_type = 'WIRE'
ob_camera.lineart.crease_threshold = 0.0
ob_cylinder.location = (2.346, 0.0, 0.3949)
ob_cylinder.rotation_euler = (1.571, 1.582, 1.571)
ob_cylinder.scale = (0.8037, 0.6489, 0.8037)

# ---- collection membership
col_collection.objects.link(ob_light)
col_collection.objects.link(ob_camera)
col_collection.objects.link(ob_cylinder)

# ---- scene / render settings (as saved in the file)
scene.camera = ob_camera
scene.frame_start = 1; scene.frame_end = 250; scene.frame_set(1)
scene.render.engine = 'BLENDER_EEVEE_NEXT'
scene.cycles.sampling_pattern = 'TABULATED_SOBOL'
bpy.context.view_layer.update()
